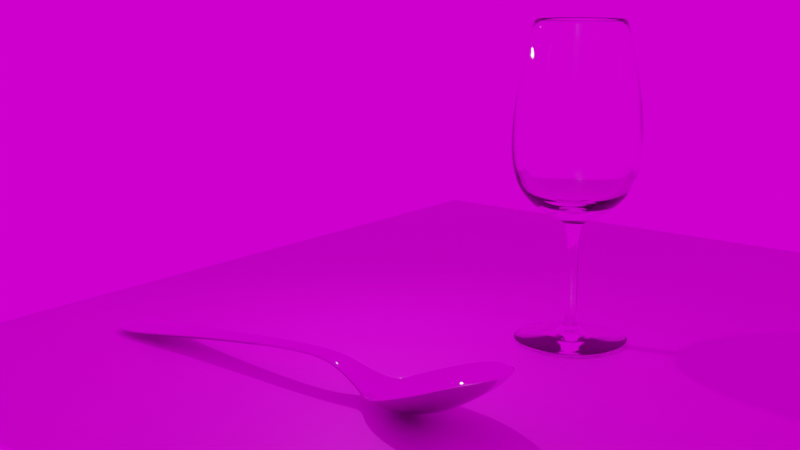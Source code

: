 # Source: table.blend  (saved by Blender 3.1.7; exported with 4.5.12 LTS)
import bpy
from mathutils import Matrix  # noqa: F401  (used for matrix-valued properties, if any)

bpy.ops.wm.read_factory_settings(use_empty=True)
scene = bpy.context.scene
scene.name = 'Scene'

# ---- collections
col_collection = bpy.data.collections.new('Collection'); scene.collection.children.link(col_collection)

# ---- images (referenced by path relative to the original .blend; pixels are not part of the script)
import os
ASSET_DIR = os.environ.get("B2B_ASSET_DIR", "")  # directory of the original .blend (textures are referenced by path, not embedded)
HERE = os.path.dirname(os.path.abspath(__file__))  # packed textures are extracted next to this script under _unpacked/

def load_image(name, relpath, width, height, colorspace="sRGB"):
    """Load a texture the original file referenced (path relative to the .blend, or extracted next to this script)."""
    p = next((c for c in (os.path.join(HERE, relpath), os.path.join(ASSET_DIR, relpath)) if relpath and os.path.exists(c)), "")
    if p:
        img = bpy.data.images.load(p, check_existing=True)
        img.name = name
    else:  # same state as the original file: an image datablock whose file is absent (Cycles renders it pink)
        img = bpy.data.images.new(name, width, height)
        img.source = "FILE"
        img.filepath = "//" + (relpath or name)
    img.colorspace_settings.name = colorspace
    return img
img_tiugffrv_2k_albedo_jpg = load_image('tiugffrv_2K_Albedo.jpg', 'tiugffrv_2K_Albedo.jpg', 1024, 1024, 'sRGB')
img_tiugffrv_2k_ao_jpg = load_image('tiugffrv_2K_AO.jpg', 'tiugffrv_2K_AO.jpg', 1024, 1024, 'Non-Color')
img_tiugffrv_2k_roughness_jpg = load_image('tiugffrv_2K_Roughness.jpg', 'tiugffrv_2K_Roughness.jpg', 1024, 1024, 'Non-Color')
img_tiugffrv_2k_normal_jpg = load_image('tiugffrv_2K_Normal.jpg', 'tiugffrv_2K_Normal.jpg', 1024, 1024, 'Non-Color')
img_tiugffrv_4k_albedo_jpg = load_image('tiugffrv_4K_Albedo.jpg', 'tiugffrv_4K_Albedo.jpg', 1024, 1024, 'sRGB')
img_tiugffrv_4k_ao_jpg = load_image('tiugffrv_4K_AO.jpg', 'tiugffrv_4K_AO.jpg', 1024, 1024, 'Non-Color')
img_tiugffrv_4k_roughness_jpg = load_image('tiugffrv_4K_Roughness.jpg', 'tiugffrv_4K_Roughness.jpg', 1024, 1024, 'Non-Color')
img_tiugffrv_4k_normal_jpg = load_image('tiugffrv_4K_Normal.jpg', 'tiugffrv_4K_Normal.jpg', 1024, 1024, 'Non-Color')
img_brown_photostudio_02_4k_exr = load_image('brown_photostudio_02_4k.exr', 'brown_photostudio_02_4k.exr', 1024, 1024, 'Linear Rec.709')

# ---- materials (node trees are filled in below, after node groups)
mat_double_rhombus_hexagon_cedar_tiugffrv = bpy.data.materials.new('Double_Rhombus_Hexagon_Cedar_tiugffrv')
mat_fork = bpy.data.materials.new('fork')
mat_glass = bpy.data.materials.new('glass')

# ---- material node trees
mat_double_rhombus_hexagon_cedar_tiugffrv.use_nodes = True; mat_double_rhombus_hexagon_cedar_tiugffrv.node_tree.nodes.clear()
_N = mat_double_rhombus_hexagon_cedar_tiugffrv.node_tree.nodes; _L = mat_double_rhombus_hexagon_cedar_tiugffrv.node_tree.links
n0 = _N.new('ShaderNodeBsdfPrincipled'); n0.name = 'Principled BSDF'; n0.location = (10, 300)
n0.subsurface_method = 'RANDOM_WALK_SKIN'
n0.inputs[3].default_value = 1.45
n0.inputs[27].default_value = (0.0, 0.0, 0.0, 1.0)
n0.inputs[28].default_value = 1.0
n1 = _N.new('ShaderNodeOutputMaterial'); n1.name = 'Material Output'; n1.location = (300, 300)
n2 = _N.new('ShaderNodeMix'); n2.name = 'ミックス'; n2.location = (-250, 320)
n2.data_type = 'RGBA'
n2.blend_type = 'MULTIPLY'
n3 = _N.new('ShaderNodeTexImage'); n3.name = '画像テクスチャ'; n3.location = (-640, 460)
n3.image = img_tiugffrv_2k_albedo_jpg
n4 = _N.new('ShaderNodeTexImage'); n4.name = '画像テクスチャ.001'; n4.location = (-640, 200)
n4.image = img_tiugffrv_2k_ao_jpg
n5 = _N.new('ShaderNodeTexImage'); n5.name = '画像テクスチャ.002'; n5.location = (-1150, -60)
n5.image = img_tiugffrv_2k_roughness_jpg
n6 = _N.new('ShaderNodeTexImage'); n6.name = '画像テクスチャ.003'; n6.location = (-640, -207)
n6.image = img_tiugffrv_2k_normal_jpg
n7 = _N.new('ShaderNodeNormalMap'); n7.name = 'ノーマルマップ'; n7.location = (-250, -170)
n8 = _N.new('ShaderNodeMix'); n8.name = 'ミックス.001'; n8.location = (-250, 320)
n8.data_type = 'RGBA'
n8.blend_type = 'MULTIPLY'
n9 = _N.new('ShaderNodeTexImage'); n9.name = '画像テクスチャ.004'; n9.location = (-640, 460)
n9.image = img_tiugffrv_4k_albedo_jpg
n10 = _N.new('ShaderNodeTexImage'); n10.name = '画像テクスチャ.005'; n10.location = (-640, 200)
n10.image = img_tiugffrv_4k_ao_jpg
n11 = _N.new('ShaderNodeTexImage'); n11.name = '画像テクスチャ.006'; n11.location = (-1150, -60)
n11.image = img_tiugffrv_4k_roughness_jpg
n12 = _N.new('ShaderNodeTexImage'); n12.name = '画像テクスチャ.007'; n12.location = (-640, -207)
n12.image = img_tiugffrv_4k_normal_jpg
n13 = _N.new('ShaderNodeNormalMap'); n13.name = 'ノーマルマップ.001'; n13.location = (-250, -170)
_L.new(n0.outputs[0], n1.inputs[0])
_L.new(n3.outputs[0], n2.inputs[6])
_L.new(n4.outputs[0], n2.inputs[7])
_L.new(n6.outputs[0], n7.inputs[1])
_L.new(n9.outputs[0], n8.inputs[6])
_L.new(n10.outputs[0], n8.inputs[7])
_L.new(n8.outputs[2], n0.inputs[0])
_L.new(n11.outputs[0], n0.inputs[2])
_L.new(n12.outputs[0], n13.inputs[1])
_L.new(n13.outputs[0], n0.inputs[5])
n1.is_active_output = True
mat_fork.use_nodes = True; mat_fork.node_tree.nodes.clear()
_N = mat_fork.node_tree.nodes; _L = mat_fork.node_tree.links
n0 = _N.new('ShaderNodeBsdfPrincipled'); n0.name = 'Principled BSDF'; n0.location = (10, 300)
n0.distribution = 'GGX'
n0.subsurface_method = 'RANDOM_WALK_SKIN'
n0.inputs[1].default_value = 1.0
n0.inputs[2].default_value = 0.0
n0.inputs[3].default_value = 1.45
n0.inputs[27].default_value = (0.0, 0.0, 0.0, 1.0)
n0.inputs[28].default_value = 1.0
n1 = _N.new('ShaderNodeOutputMaterial'); n1.name = 'Material Output'; n1.location = (300, 300)
_L.new(n0.outputs[0], n1.inputs[0])
n1.is_active_output = True
mat_glass.use_nodes = True; mat_glass.node_tree.nodes.clear()
_N = mat_glass.node_tree.nodes; _L = mat_glass.node_tree.links
n0 = _N.new('ShaderNodeOutputMaterial'); n0.name = 'Material Output'; n0.location = (300, 300)
n1 = _N.new('ShaderNodeBsdfGlass'); n1.name = 'グラスBSDF'; n1.location = (10, 300)
n1.distribution = 'BECKMANN'
n1.inputs[2].default_value = 1.45
_L.new(n1.outputs[0], n0.inputs[0])
n0.is_active_output = True

# ---- world
world_world = bpy.data.worlds.new('World'); scene.world = world_world
world_world.use_nodes = True; world_world.node_tree.nodes.clear()
_N = world_world.node_tree.nodes; _L = world_world.node_tree.links
n0 = _N.new('ShaderNodeOutputWorld'); n0.name = 'World Output'; n0.location = (300, 300)
n1 = _N.new('ShaderNodeBackground'); n1.name = 'Background'; n1.location = (10, 300)
n2 = _N.new('ShaderNodeTexEnvironment'); n2.name = '環境テクスチャ'; n2.location = (-280, 280)
n2.image = img_brown_photostudio_02_4k_exr
n3 = _N.new('ShaderNodeMapping'); n3.name = 'マッピング'; n3.location = (-570, 318)
n3.width = 240
n3.inputs[1].default_value = (0.0, 0.0, -0.1)
n3.inputs[2].default_value = (0.0, 0.0, 3.665)
n4 = _N.new('ShaderNodeTexCoord'); n4.name = 'テクスチャ座標'; n4.location = (-780, 302)
_L.new(n1.outputs[0], n0.inputs[0])
_L.new(n2.outputs[0], n1.inputs[0])
_L.new(n3.outputs[0], n2.inputs[0])
_L.new(n4.outputs[0], n3.inputs[0])
n0.is_active_output = True
world_world.color = (0.05088, 0.05088, 0.05088)
world_world.use_sun_shadow = False
world_world.sun_shadow_jitter_overblur = 0.0

# ---- cameras
cam_camera = bpy.data.cameras.new('Camera')
cam_camera.clip_end = 100.0
cam_camera.ortho_scale = 7.314

# ---- lights
light_light = bpy.data.lights.new('Light', 'POINT')
light_light.transmission_factor = 0.0
light_light.energy = 1000.0
light_light.shadow_soft_size = 0.1
light_light.shadow_maximum_resolution = 0.006
light_light.use_absolute_resolution = True

# ---- meshes
me_x = bpy.data.meshes.new('平面')
me_x.from_pydata([(-1.0, -1.0, 0.0), (1.0, -1.0, 0.0), (-1.0, 1.0, 0.0), (1.0, 1.0, 0.0)], [], [(0, 1, 3, 2)])
_uv = me_x.uv_layers.new(name='UVマップ')
_uv.uv.foreach_set('vector', [0.0, 0.0, 1.0, 0.0, 1.0, 1.0, 0.0, 1.0])
me_x.materials.append(mat_double_rhombus_hexagon_cedar_tiugffrv)
me_x.use_remesh_fix_poles = True
me_x.use_remesh_preserve_attributes = False
me_x.update()
me_001 = bpy.data.meshes.new('球.001')
me_001.from_pydata([(0.0, 0.8315, -0.5556), (0.0, 0.7071, -0.7071), (0.0, 0.5556, -0.8315), (0.0, 0.3827, -0.9239), (0.0, 0.1951, -0.9808), (0.3182, 0.7682, -0.5556), (0.2706, 0.6533, -0.7071), (0.2126, 0.5133, -0.8315), (0.1464, 0.3536, -0.9239), (0.07466, 0.1802, -0.9808), (0.5879, 0.5879, -0.5556), (0.5, 0.5, -0.7071), (0.3928, 0.3928, -0.8315), (0.2706, 0.2706, -0.9239), (0.1379, 0.1379, -0.9808), (0.7682, 0.3182, -0.5556), (0.6533, 0.2706, -0.7071), (0.5133, 0.2126, -0.8315), (0.3536, 0.1464, -0.9239), (0.1802, 0.07466, -0.9808), (0.8315, -1.855e-07, -0.5556), (0.7071, -1.855e-07, -0.7071), (0.5556, -1.259e-07, -0.8315), (0.3827, -1.259e-07, -0.9239), (0.1951, -9.606e-08, -0.9808), (0.7682, -0.3182, -0.5556), (0.6533, -0.2706, -0.7071), (0.5133, -0.2126, -0.8315), (0.3536, -0.1464, -0.9239), (0.1802, -0.07466, -0.9808), (0.5879, -0.5879, -0.5556), (0.5, -0.5, -0.7071), (0.3928, -0.3928, -0.8315), (0.2706, -0.2706, -0.9239), (0.1379, -0.1379, -0.9808), (0.3182, -0.7682, -0.5556), (0.2706, -0.6533, -0.7071), (0.2126, -0.5133, -0.8315), (0.1464, -0.3536, -0.9239), (0.07466, -0.1802, -0.9808), (-1.156e-07, -0.8315, -0.5556), (-8.575e-08, -0.7071, -0.7071), (-1.156e-07, -0.5556, -0.8315), (-8.575e-08, -0.3827, -0.9239), (-5.595e-08, -0.1951, -0.9808), (0.0, -8.742e-08, -1.0), (-0.3182, -0.7682, -0.5556), (-0.2706, -0.6533, -0.7071), (-0.2126, -0.5133, -0.8315), (-0.1464, -0.3536, -0.9239), (-0.07466, -0.1802, -0.9808), (-0.5996, -0.5879, -0.5619), (-0.5079, -0.5, -0.7114), (-0.3933, -0.3928, -0.8317), (-0.2706, -0.2706, -0.9239), (-0.1379, -0.1379, -0.9808), (-0.8679, -0.3182, -0.6099), (-0.7327, -0.2706, -0.7503), (-0.5459, -0.2126, -0.8492), (-0.3539, -0.1464, -0.9241), (-0.1802, -0.07466, -0.9808), (-0.9857, 1.238e-07, -0.6396), (-0.8306, 9.179e-08, -0.7744), (-0.6117, 1.316e-07, -0.8621), (-0.3861, 6.81e-08, -0.9258), (-0.1951, 7.959e-10, -0.9808), (-0.8679, 0.3182, -0.6099), (-0.7327, 0.2706, -0.7503), (-0.5459, 0.2126, -0.8492), (-0.3539, 0.1464, -0.9241), (-0.1802, 0.07466, -0.9808), (-0.5996, 0.5879, -0.5619), (-0.5079, 0.5, -0.7114), (-0.3933, 0.3928, -0.8317), (-0.2706, 0.2706, -0.9239), (-0.1379, 0.1379, -0.9808), (-0.3182, 0.7682, -0.5556), (-0.2706, 0.6533, -0.7071), (-0.2126, 0.5133, -0.8315), (-0.1464, 0.3536, -0.9239), (-0.07466, 0.1802, -0.9808), (1.091, 0.173, -0.08438), (1.125, -2.495e-07, -0.08438), (1.091, -0.173, -0.08438), (1.53, 0.1354, 0.3064), (1.537, -3.042e-07, 0.3828), (1.53, -0.1354, 0.3064), (4.706, 0.5875, 1.434), (4.785, -4.535e-07, 1.58), (4.706, -0.5875, 1.434), (3.55, -0.2403, 1.034), (3.578, -3.994e-07, 1.113), (3.55, 0.2403, 1.034)], [], [(3, 2, 7, 8), (4, 3, 8, 9), (45, 4, 9), (1, 0, 5, 6), (2, 1, 6, 7), (6, 5, 10, 11), (7, 6, 11, 12), (8, 7, 12, 13), (9, 8, 13, 14), (45, 9, 14), (45, 14, 19), (11, 10, 15, 16), (12, 11, 16, 17), (13, 12, 17, 18), (14, 13, 18, 19), (17, 16, 21, 22), (18, 17, 22, 23), (19, 18, 23, 24), (45, 19, 24), (16, 15, 20, 21), (21, 20, 25, 26), (22, 21, 26, 27), (23, 22, 27, 28), (24, 23, 28, 29), (45, 24, 29), (28, 27, 32, 33), (29, 28, 33, 34), (45, 29, 34), (26, 25, 30, 31), (27, 26, 31, 32), (31, 30, 35, 36), (32, 31, 36, 37), (33, 32, 37, 38), (34, 33, 38, 39), (45, 34, 39), (38, 37, 42, 43), (39, 38, 43, 44), (45, 39, 44), (36, 35, 40, 41), (37, 36, 41, 42), (41, 40, 46, 47), (42, 41, 47, 48), (43, 42, 48, 49), (44, 43, 49, 50), (45, 44, 50), (50, 49, 54, 55), (45, 50, 55), (47, 46, 51, 52), (48, 47, 52, 53), (49, 48, 53, 54), (52, 51, 56, 57), (53, 52, 57, 58), (54, 53, 58, 59), (55, 54, 59, 60), (45, 55, 60), (60, 59, 64, 65), (45, 60, 65), (57, 56, 61, 62), (58, 57, 62, 63), (59, 58, 63, 64), (62, 61, 66, 67), (63, 62, 67, 68), (64, 63, 68, 69), (65, 64, 69, 70), (45, 65, 70), (45, 70, 75), (67, 66, 71, 72), (68, 67, 72, 73), (69, 68, 73, 74), (70, 69, 74, 75), (73, 72, 77, 78), (74, 73, 78, 79), (75, 74, 79, 80), (45, 75, 80), (72, 71, 76, 77), (77, 76, 0, 1), (78, 77, 1, 2), (79, 78, 2, 3), (80, 79, 3, 4), (45, 80, 4), (25, 20, 82, 83), (20, 15, 81, 82), (83, 82, 85, 86), (82, 81, 84, 85), (90, 91, 88, 89), (91, 92, 87, 88), (85, 84, 92, 91), (86, 85, 91, 90)])
me_001.polygons.foreach_set('use_smooth', [True] * 88)
_uv = me_001.uv_layers.new(name='UVマップ')
_uv.uv.foreach_set('vector', [0.75, 0.125, 0.75, 0.1875, 0.6875, 0.1875, 0.6875, 0.125, 0.75, 0.0625, 0.75, 0.125, 0.6875, 0.125, 0.6875, 0.0625, 0.7188, 0.0, 0.75, 0.0625, 0.6875, 0.0625, 0.75, 0.25, 0.75, 0.3125, 0.6875, 0.3125, 0.6875, 0.25, 0.75, 0.1875, 0.75, 0.25, 0.6875, 0.25, 0.6875, 0.1875, 0.6875, 0.25, 0.6875, 0.3125, 0.625, 0.3125, 0.625, 0.25, 0.6875, 0.1875, 0.6875, 0.25, 0.625, 0.25, 0.625, 0.1875, 0.6875, 0.125, 0.6875, 0.1875, 0.625, 0.1875, 0.625, 0.125, 0.6875, 0.0625, 0.6875, 0.125, 0.625, 0.125, 0.625, 0.0625, 0.6562, 0.0, 0.6875, 0.0625, 0.625, 0.0625, 0.5937, 0.0, 0.625, 0.0625, 0.5625, 0.0625, 0.625, 0.25, 0.625, 0.3125, 0.5625, 0.3125, 0.5625, 0.25, 0.625, 0.1875, 0.625, 0.25, 0.5625, 0.25, 0.5625, 0.1875, 0.625, 0.125, 0.625, 0.1875, 0.5625, 0.1875, 0.5625, 0.125, 0.625, 0.0625, 0.625, 0.125, 0.5625, 0.125, 0.5625, 0.0625, 0.5625, 0.1875, 0.5625, 0.25, 0.5, 0.25, 0.5, 0.1875, 0.5625, 0.125, 0.5625, 0.1875, 0.5, 0.1875, 0.5, 0.125, 0.5625, 0.0625, 0.5625, 0.125, 0.5, 0.125, 0.5, 0.0625, 0.5312, 0.0, 0.5625, 0.0625, 0.5, 0.0625, 0.5625, 0.25, 0.5625, 0.3125, 0.5, 0.3125, 0.5, 0.25, 0.5, 0.25, 0.5, 0.3125, 0.4375, 0.3125, 0.4375, 0.25, 0.5, 0.1875, 0.5, 0.25, 0.4375, 0.25, 0.4375, 0.1875, 0.5, 0.125, 0.5, 0.1875, 0.4375, 0.1875, 0.4375, 0.125, 0.5, 0.0625, 0.5, 0.125, 0.4375, 0.125, 0.4375, 0.0625, 0.4687, 0.0, 0.5, 0.0625, 0.4375, 0.0625, 0.4375, 0.125, 0.4375, 0.1875, 0.375, 0.1875, 0.375, 0.125, 0.4375, 0.0625, 0.4375, 0.125, 0.375, 0.125, 0.375, 0.0625, 0.4062, 0.0, 0.4375, 0.0625, 0.375, 0.0625, 0.4375, 0.25, 0.4375, 0.3125, 0.375, 0.3125, 0.375, 0.25, 0.4375, 0.1875, 0.4375, 0.25, 0.375, 0.25, 0.375, 0.1875, 0.375, 0.25, 0.375, 0.3125, 0.3125, 0.3125, 0.3125, 0.25, 0.375, 0.1875, 0.375, 0.25, 0.3125, 0.25, 0.3125, 0.1875, 0.375, 0.125, 0.375, 0.1875, 0.3125, 0.1875, 0.3125, 0.125, 0.375, 0.0625, 0.375, 0.125, 0.3125, 0.125, 0.3125, 0.0625, 0.3437, 0.0, 0.375, 0.0625, 0.3125, 0.0625, 0.3125, 0.125, 0.3125, 0.1875, 0.25, 0.1875, 0.25, 0.125, 0.3125, 0.0625, 0.3125, 0.125, 0.25, 0.125, 0.25, 0.0625, 0.2812, 0.0, 0.3125, 0.0625, 0.25, 0.0625, 0.3125, 0.25, 0.3125, 0.3125, 0.25, 0.3125, 0.25, 0.25, 0.3125, 0.1875, 0.3125, 0.25, 0.25, 0.25, 0.25, 0.1875, 0.25, 0.25, 0.25, 0.3125, 0.1875, 0.3125, 0.1875, 0.25, 0.25, 0.1875, 0.25, 0.25, 0.1875, 0.25, 0.1875, 0.1875, 0.25, 0.125, 0.25, 0.1875, 0.1875, 0.1875, 0.1875, 0.125, 0.25, 0.0625, 0.25, 0.125, 0.1875, 0.125, 0.1875, 0.0625, 0.2188, 0.0, 0.25, 0.0625, 0.1875, 0.0625, 0.1875, 0.0625, 0.1875, 0.125, 0.125, 0.125, 0.125, 0.0625, 0.1563, 0.0, 0.1875, 0.0625, 0.125, 0.0625, 0.1875, 0.25, 0.1875, 0.3125, 0.125, 0.3125, 0.125, 0.25, 0.1875, 0.1875, 0.1875, 0.25, 0.125, 0.25, 0.125, 0.1875, 0.1875, 0.125, 0.1875, 0.1875, 0.125, 0.1875, 0.125, 0.125, 0.125, 0.25, 0.125, 0.3125, 0.0625, 0.3125, 0.0625, 0.25, 0.125, 0.1875, 0.125, 0.25, 0.0625, 0.25, 0.0625, 0.1875, 0.125, 0.125, 0.125, 0.1875, 0.0625, 0.1875, 0.0625, 0.125, 0.125, 0.0625, 0.125, 0.125, 0.0625, 0.125, 0.0625, 0.0625, 0.09375, 0.0, 0.125, 0.0625, 0.0625, 0.0625, 0.0625, 0.0625, 0.0625, 0.125, 0.0, 0.125, 0.0, 0.0625, 0.03125, 0.0, 0.0625, 0.0625, 0.0, 0.0625, 0.0625, 0.25, 0.0625, 0.3125, 0.0, 0.3125, 0.0, 0.25, 0.0625, 0.1875, 0.0625, 0.25, 0.0, 0.25, 0.0, 0.1875, 0.0625, 0.125, 0.0625, 0.1875, 0.0, 0.1875, 0.0, 0.125, 1.0, 0.25, 1.0, 0.3125, 0.9375, 0.3125, 0.9375, 0.25, 1.0, 0.1875, 1.0, 0.25, 0.9375, 0.25, 0.9375, 0.1875, 1.0, 0.125, 1.0, 0.1875, 0.9375, 0.1875, 0.9375, 0.125, 1.0, 0.0625, 1.0, 0.125, 0.9375, 0.125, 0.9375, 0.0625, 0.9688, 0.0, 1.0, 0.0625, 0.9375, 0.0625, 0.9062, 0.0, 0.9375, 0.0625, 0.875, 0.0625, 0.9375, 0.25, 0.9375, 0.3125, 0.875, 0.3125, 0.875, 0.25, 0.9375, 0.1875, 0.9375, 0.25, 0.875, 0.25, 0.875, 0.1875, 0.9375, 0.125, 0.9375, 0.1875, 0.875, 0.1875, 0.875, 0.125, 0.9375, 0.0625, 0.9375, 0.125, 0.875, 0.125, 0.875, 0.0625, 0.875, 0.1875, 0.875, 0.25, 0.8125, 0.25, 0.8125, 0.1875, 0.875, 0.125, 0.875, 0.1875, 0.8125, 0.1875, 0.8125, 0.125, 0.875, 0.0625, 0.875, 0.125, 0.8125, 0.125, 0.8125, 0.0625, 0.8438, 0.0, 0.875, 0.0625, 0.8125, 0.0625, 0.875, 0.25, 0.875, 0.3125, 0.8125, 0.3125, 0.8125, 0.25, 0.8125, 0.25, 0.8125, 0.3125, 0.75, 0.3125, 0.75, 0.25, 0.8125, 0.1875, 0.8125, 0.25, 0.75, 0.25, 0.75, 0.1875, 0.8125, 0.125, 0.8125, 0.1875, 0.75, 0.1875, 0.75, 0.125, 0.8125, 0.0625, 0.8125, 0.125, 0.75, 0.125, 0.75, 0.0625, 0.7812, 0.0, 0.8125, 0.0625, 0.75, 0.0625, 0.4375, 0.3125, 0.5, 0.3125, 0.5, 0.3125, 0.4375, 0.3125, 0.5, 0.3125, 0.5625, 0.3125, 0.5625, 0.3125, 0.5, 0.3125, 0.4375, 0.3125, 0.5, 0.3125, 0.5, 0.3125, 0.4375, 0.3125, 0.5, 0.3125, 0.5625, 0.3125, 0.5625, 0.3125, 0.5, 0.3125, 0.4375, 0.3125, 0.5, 0.3125, 0.5, 0.3125, 0.4375, 0.3125, 0.5, 0.3125, 0.5625, 0.3125, 0.5625, 0.3125, 0.5, 0.3125, 0.5, 0.3125, 0.5625, 0.3125, 0.5625, 0.3125, 0.5, 0.3125, 0.4375, 0.3125, 0.5, 0.3125, 0.5, 0.3125, 0.4375, 0.3125])
me_001.materials.append(mat_fork)
me_001.use_remesh_fix_poles = True
me_001.use_remesh_preserve_attributes = False
me_001.update()
me_x_1 = bpy.data.meshes.new('立方体')
me_x_1.from_pydata([(-1.0, -1.0, -1.0), (-0.7844, -0.7844, 1.294), (-1.0, 1.0, -1.0), (-0.7844, 0.7844, 1.294), (1.0, -1.0, -1.0), (0.7844, -0.7844, 1.294), (1.0, 1.0, -1.0), (0.7844, 0.7844, 1.294), (-1.523, -1.523, 0.1225), (-1.523, 1.523, 0.1225), (1.523, 1.523, 0.1225), (1.523, -1.523, 0.1225), (-0.2794, -0.2794, -0.1126), (-0.1034, -0.1034, -0.365), (-0.2294, -0.2294, -0.1275), (-0.1892, -0.1892, -0.1492), (-0.1652, -0.1652, -0.1771), (-0.1441, -0.1441, -0.2101), (-0.1268, -0.1268, -0.2468), (-0.114, -0.114, -0.2858), (-0.1061, -0.1061, -0.3257), (-0.1034, 0.1034, -0.365), (-0.2794, 0.2794, -0.1126), (-0.1061, 0.1061, -0.3257), (-0.114, 0.114, -0.2858), (-0.1268, 0.1268, -0.2468), (-0.1441, 0.1441, -0.2101), (-0.1652, 0.1652, -0.1771), (-0.1892, 0.1892, -0.1492), (-0.2294, 0.2294, -0.1275), (0.1034, 0.1034, -0.365), (0.2794, 0.2794, -0.1126), (0.1061, 0.1061, -0.3257), (0.114, 0.114, -0.2858), (0.1268, 0.1268, -0.2468), (0.1441, 0.1441, -0.2101), (0.1652, 0.1652, -0.1771), (0.1892, 0.1892, -0.1492), (0.2294, 0.2294, -0.1275), (0.1034, -0.1034, -0.365), (0.2794, -0.2794, -0.1126), (0.1061, -0.1061, -0.3257), (0.114, -0.114, -0.2858), (0.1268, -0.1268, -0.2468), (0.1441, -0.1441, -0.2101), (0.1652, -0.1652, -0.1771), (0.1892, -0.1892, -0.1492), (0.2294, -0.2294, -0.1275), (-0.1034, 0.1034, -0.7244), (-0.2763, 0.2763, -0.9433), (-0.1046, 0.1046, -0.7489), (-0.1084, 0.1084, -0.7732), (-0.1146, 0.1146, -0.7971), (-0.1232, 0.1232, -0.8202), (-0.134, 0.134, -0.8422), (-0.1469, 0.1469, -0.8626), (-0.1616, 0.1616, -0.8813), (-0.1781, 0.1781, -0.898), (-0.1959, 0.1959, -0.9123), (-0.215, 0.215, -0.9242), (-0.2349, 0.2349, -0.9334), (-0.2554, 0.2554, -0.9398), (0.1034, 0.1034, -0.7244), (0.2763, 0.2763, -0.9433), (0.1046, 0.1046, -0.7489), (0.1084, 0.1084, -0.7732), (0.1146, 0.1146, -0.7971), (0.1232, 0.1232, -0.8202), (0.134, 0.134, -0.8422), (0.1469, 0.1469, -0.8626), (0.1616, 0.1616, -0.8813), (0.1781, 0.1781, -0.898), (0.1959, 0.1959, -0.9123), (0.215, 0.215, -0.9242), (0.2349, 0.2349, -0.9334), (0.2554, 0.2554, -0.9398), (0.1034, -0.1034, -0.7244), (0.2763, -0.2763, -0.9433), (0.1046, -0.1046, -0.7489), (0.1084, -0.1084, -0.7732), (0.1146, -0.1146, -0.7971), (0.1232, -0.1232, -0.8202), (0.134, -0.134, -0.8422), (0.1469, -0.1469, -0.8626), (0.1616, -0.1616, -0.8813), (0.1781, -0.1781, -0.898), (0.1959, -0.1959, -0.9123), (0.215, -0.215, -0.9242), (0.2349, -0.2349, -0.9334), (0.2554, -0.2554, -0.9398), (-0.2763, -0.2763, -0.9433), (-0.1034, -0.1034, -0.7244), (-0.2554, -0.2554, -0.9398), (-0.2349, -0.2349, -0.9334), (-0.215, -0.215, -0.9242), (-0.1959, -0.1959, -0.9123), (-0.1781, -0.1781, -0.898), (-0.1616, -0.1616, -0.8813), (-0.1469, -0.1469, -0.8626), (-0.134, -0.134, -0.8422), (-0.1232, -0.1232, -0.8202), (-0.1146, -0.1146, -0.7971), (-0.1084, -0.1084, -0.7732), (-0.1046, -0.1046, -0.7489), (-1.28, 1.28, -0.9836), (1.28, 1.28, -0.9836), (-1.28, -1.28, -0.9836), (1.28, -1.28, -0.9836), (-0.9228, -0.9228, 1.294), (-0.9228, 0.9228, 1.294), (0.9228, 0.9228, 1.294), (0.9228, -0.9228, 1.294), (-0.7329, -0.7329, 0.0002073), (-0.7329, 0.7329, 0.0002073), (0.7281, 0.826, -0.008898), (0.7281, -0.8244, -0.008898), (1.144, 1.143, 0.6058), (1.144, -1.145, 0.6058), (-1.143, -1.145, 0.6058), (-1.143, 1.143, 0.6058), (1.126, 1.171, 0.3167), (-1.128, -1.128, 0.3209), (1.126, -1.17, 0.3167), (-1.128, 1.128, 0.3209), (1.066, -1.066, 0.8857), (-1.066, 1.066, 0.8857), (1.066, 1.066, 0.8857), (-1.066, -1.066, 0.8857), (0.8879, -0.8879, 1.164), (-0.8879, 0.8879, 1.164), (0.8879, 0.8879, 1.164), (-0.8879, -0.8879, 1.164), (1.02, 1.086, 0.1878), (-1.023, -1.023, 0.194), (1.02, -1.085, 0.1878), (-1.023, 1.023, 0.194)], [], [(8, 108, 109, 9), (9, 109, 110, 10), (10, 110, 111, 11), (11, 111, 108, 8), (2, 6, 4, 0), (134, 132, 114, 115), (40, 11, 8, 12), (31, 10, 11, 40), (12, 8, 9, 22), (91, 13, 21, 48), (48, 21, 30, 62), (62, 30, 39, 76), (76, 39, 13, 91), (22, 9, 10, 31), (107, 77, 90, 106), (106, 90, 49, 104), (40, 12, 14, 47), (47, 14, 15, 46), (46, 15, 16, 45), (45, 16, 17, 44), (44, 17, 18, 43), (43, 18, 19, 42), (42, 19, 20, 41), (41, 20, 13, 39), (31, 40, 47, 38), (38, 47, 46, 37), (37, 46, 45, 36), (36, 45, 44, 35), (35, 44, 43, 34), (34, 43, 42, 33), (33, 42, 41, 32), (32, 41, 39, 30), (22, 31, 38, 29), (29, 38, 37, 28), (28, 37, 36, 27), (27, 36, 35, 26), (26, 35, 34, 25), (25, 34, 33, 24), (24, 33, 32, 23), (23, 32, 30, 21), (12, 22, 29, 14), (14, 29, 28, 15), (15, 28, 27, 16), (16, 27, 26, 17), (17, 26, 25, 18), (18, 25, 24, 19), (19, 24, 23, 20), (20, 23, 21, 13), (105, 63, 77, 107), (91, 48, 50, 103), (103, 50, 51, 102), (102, 51, 52, 101), (101, 52, 53, 100), (100, 53, 54, 99), (99, 54, 55, 98), (98, 55, 56, 97), (97, 56, 57, 96), (96, 57, 58, 95), (95, 58, 59, 94), (94, 59, 60, 93), (93, 60, 61, 92), (92, 61, 49, 90), (48, 62, 64, 50), (50, 64, 65, 51), (51, 65, 66, 52), (52, 66, 67, 53), (53, 67, 68, 54), (54, 68, 69, 55), (55, 69, 70, 56), (56, 70, 71, 57), (57, 71, 72, 58), (58, 72, 73, 59), (59, 73, 74, 60), (60, 74, 75, 61), (61, 75, 63, 49), (62, 76, 78, 64), (64, 78, 79, 65), (65, 79, 80, 66), (66, 80, 81, 67), (67, 81, 82, 68), (68, 82, 83, 69), (69, 83, 84, 70), (70, 84, 85, 71), (71, 85, 86, 72), (72, 86, 87, 73), (73, 87, 88, 74), (74, 88, 89, 75), (75, 89, 77, 63), (76, 91, 103, 78), (78, 103, 102, 79), (79, 102, 101, 80), (80, 101, 100, 81), (81, 100, 99, 82), (82, 99, 98, 83), (83, 98, 97, 84), (84, 97, 96, 85), (85, 96, 95, 86), (86, 95, 94, 87), (87, 94, 93, 88), (88, 93, 92, 89), (89, 92, 90, 77), (104, 49, 63, 105), (2, 104, 105, 6), (6, 105, 107, 4), (0, 106, 104, 2), (4, 107, 106, 0), (1, 3, 109, 108), (3, 7, 110, 109), (7, 5, 111, 110), (5, 1, 108, 111), (114, 113, 112, 115), (135, 133, 112, 113), (133, 134, 115, 112), (132, 135, 113, 114), (126, 125, 119, 116), (127, 124, 117, 118), (125, 127, 118, 119), (124, 126, 116, 117), (116, 119, 123, 120), (118, 117, 122, 121), (119, 118, 121, 123), (117, 116, 120, 122), (128, 130, 126, 124), (129, 131, 127, 125), (131, 128, 124, 127), (130, 129, 125, 126), (7, 3, 129, 130), (1, 5, 128, 131), (3, 1, 131, 129), (5, 7, 130, 128), (120, 123, 135, 132), (121, 122, 134, 133), (123, 121, 133, 135), (122, 120, 132, 134)])
me_x_1.polygons.foreach_set('use_smooth', [True] * 134)
_uv = me_x_1.uv_layers.new(name='UVマップ')
_uv.uv.foreach_set('vector', [0.5234, 0.0, 0.625, 0.0, 0.625, 0.25, 0.5234, 0.25, 0.5234, 0.25, 0.625, 0.25, 0.625, 0.5, 0.5234, 0.5, 0.5234, 0.5, 0.625, 0.5, 0.625, 0.75, 0.5234, 0.75, 0.5234, 0.75, 0.625, 0.75, 0.625, 1.0, 0.5234, 1.0, 0.125, 0.5, 0.375, 0.5, 0.375, 0.75, 0.125, 0.75, 0.642, 0.733, 0.642, 0.517, 0.642, 0.517, 0.642, 0.733, 0.4914, 0.75, 0.5234, 0.75, 0.5234, 1.0, 0.4914, 1.0, 0.4914, 0.5, 0.5234, 0.5, 0.5234, 0.75, 0.4914, 0.75, 0.4914, 0.0, 0.5234, 0.0, 0.5234, 0.25, 0.4914, 0.25, 0.4095, 0.0, 0.4641, 0.0, 0.4641, 0.25, 0.4095, 0.25, 0.4095, 0.25, 0.4641, 0.25, 0.4641, 0.5, 0.4095, 0.5, 0.4095, 0.5, 0.4641, 0.5, 0.4641, 0.75, 0.4095, 0.75, 0.4095, 0.75, 0.4641, 0.75, 0.4641, 1.0, 0.4095, 1.0, 0.4914, 0.25, 0.5234, 0.25, 0.5234, 0.5, 0.4914, 0.5, 0.3771, 0.75, 0.3821, 0.75, 0.3821, 1.0, 0.3771, 1.0, 0.3771, 0.0, 0.3821, 0.0, 0.3821, 0.25, 0.3771, 0.25, 0.4914, 0.75, 0.4914, 1.0, 0.4902, 1.0, 0.4902, 0.75, 0.4902, 0.75, 0.4902, 1.0, 0.489, 1.001, 0.489, 0.75, 0.489, 0.75, 0.489, 1.001, 0.4877, 1.002, 0.4877, 0.75, 0.4877, 0.75, 0.4877, 1.002, 0.4853, 1.0, 0.4853, 0.75, 0.4853, 0.75, 0.4853, 1.0, 0.4769, 1.028, 0.4769, 0.75, 0.4769, 0.75, 0.4769, 1.028, 0.4727, 1.013, 0.4727, 0.75, 0.4727, 0.75, 0.4727, 1.013, 0.4684, 1.003, 0.4684, 0.75, 0.4684, 0.75, 0.4684, 1.003, 0.4641, 1.0, 0.4641, 0.75, 0.4914, 0.5, 0.4914, 0.75, 0.4902, 0.75, 0.4902, 0.5, 0.4902, 0.5, 0.4902, 0.75, 0.489, 0.75, 0.489, 0.5, 0.489, 0.5, 0.489, 0.75, 0.4877, 0.75, 0.4877, 0.5, 0.4877, 0.5, 0.4877, 0.75, 0.4853, 0.75, 0.4853, 0.5, 0.4853, 0.5, 0.4853, 0.75, 0.4769, 0.75, 0.4769, 0.5, 0.4769, 0.5, 0.4769, 0.75, 0.4727, 0.75, 0.4727, 0.5, 0.4727, 0.5, 0.4727, 0.75, 0.4684, 0.75, 0.4684, 0.5, 0.4684, 0.5, 0.4684, 0.75, 0.4641, 0.75, 0.4641, 0.5, 0.4914, 0.25, 0.4914, 0.5, 0.4902, 0.5, 0.4902, 0.25, 0.4902, 0.25, 0.4902, 0.5, 0.489, 0.5, 0.489, 0.25, 0.489, 0.25, 0.489, 0.5, 0.4877, 0.5, 0.4877, 0.25, 0.4877, 0.25, 0.4877, 0.5, 0.4853, 0.5, 0.4853, 0.25, 0.4853, 0.25, 0.4853, 0.5, 0.4769, 0.5, 0.4769, 0.25, 0.4769, 0.25, 0.4769, 0.5, 0.4727, 0.5, 0.4727, 0.25, 0.4727, 0.25, 0.4727, 0.5, 0.4684, 0.5, 0.4684, 0.25, 0.4684, 0.25, 0.4684, 0.5, 0.4641, 0.5, 0.4641, 0.25, 0.4914, 0.0, 0.4914, 0.25, 0.4902, 0.25, 0.4902, -0.0002365, 0.4902, -0.0002365, 0.4902, 0.25, 0.489, 0.25, 0.489, -0.001004, 0.489, -0.001004, 0.489, 0.25, 0.4877, 0.25, 0.4877, -0.002368, 0.4877, -0.002368, 0.4877, 0.25, 0.4853, 0.25, 0.4853, 0.0, 0.4853, 0.0, 0.4853, 0.25, 0.4769, 0.25, 0.4769, -0.02834, 0.4769, -0.02834, 0.4769, 0.25, 0.4727, 0.25, 0.4727, -0.0128, 0.4727, -0.0128, 0.4727, 0.25, 0.4684, 0.25, 0.4684, -0.003231, 0.4684, -0.003231, 0.4684, 0.25, 0.4641, 0.25, 0.4641, 0.0, 0.3771, 0.5, 0.3821, 0.5, 0.3821, 0.75, 0.3771, 0.75, 0.4095, 0.0, 0.4095, 0.25, 0.4064, 0.25, 0.4064, -0.001524, 0.4064, -0.001524, 0.4064, 0.25, 0.4033, 0.25, 0.4033, -0.006075, 0.4033, -0.006075, 0.4033, 0.25, 0.4004, 0.25, 0.4004, -0.01359, 0.4004, -0.01359, 0.4004, 0.25, 0.3975, 0.25, 0.3975, -0.02395, 0.3975, -0.02395, 0.3975, 0.25, 0.3947, 0.25, 0.3947, -0.03701, 0.3947, -0.03701, 0.3947, 0.25, 0.3922, 0.25, 0.3922, -0.05258, 0.3922, -0.05258, 0.3922, 0.25, 0.3835, 0.25, 0.3835, -0.001276, 0.3835, -0.001276, 0.3835, 0.25, 0.3833, 0.25, 0.3833, -0.0008592, 0.3833, -0.0008592, 0.3833, 0.25, 0.3831, 0.25, 0.3831, -0.0005306, 0.3831, -0.0005306, 0.3831, 0.25, 0.3828, 0.25, 0.3828, -0.0002873, 0.3828, -0.0002873, 0.3828, 0.25, 0.3826, 0.25, 0.3826, -0.0001228, 0.3826, -0.0001228, 0.3826, 0.25, 0.3823, 0.25, 0.3823, -2.951e-05, 0.3823, -2.951e-05, 0.3823, 0.25, 0.3821, 0.25, 0.3821, 0.0, 0.4095, 0.25, 0.4095, 0.5, 0.4064, 0.5, 0.4064, 0.25, 0.4064, 0.25, 0.4064, 0.5, 0.4033, 0.5, 0.4033, 0.25, 0.4033, 0.25, 0.4033, 0.5, 0.4004, 0.5, 0.4004, 0.25, 0.4004, 0.25, 0.4004, 0.5, 0.3975, 0.5, 0.3975, 0.25, 0.3975, 0.25, 0.3975, 0.5, 0.3947, 0.5, 0.3947, 0.25, 0.3947, 0.25, 0.3947, 0.5, 0.3922, 0.5, 0.3922, 0.25, 0.3922, 0.25, 0.3922, 0.5, 0.3835, 0.5, 0.3835, 0.25, 0.3835, 0.25, 0.3835, 0.5, 0.3833, 0.5, 0.3833, 0.25, 0.3833, 0.25, 0.3833, 0.5, 0.3831, 0.5, 0.3831, 0.25, 0.3831, 0.25, 0.3831, 0.5, 0.3828, 0.5, 0.3828, 0.25, 0.3828, 0.25, 0.3828, 0.5, 0.3826, 0.5, 0.3826, 0.25, 0.3826, 0.25, 0.3826, 0.5, 0.3823, 0.5, 0.3823, 0.25, 0.3823, 0.25, 0.3823, 0.5, 0.3821, 0.5, 0.3821, 0.25, 0.4095, 0.5, 0.4095, 0.75, 0.4064, 0.75, 0.4064, 0.5, 0.4064, 0.5, 0.4064, 0.75, 0.4033, 0.75, 0.4033, 0.5, 0.4033, 0.5, 0.4033, 0.75, 0.4004, 0.75, 0.4004, 0.5, 0.4004, 0.5, 0.4004, 0.75, 0.3975, 0.75, 0.3975, 0.5, 0.3975, 0.5, 0.3975, 0.75, 0.3947, 0.75, 0.3947, 0.5, 0.3947, 0.5, 0.3947, 0.75, 0.3922, 0.75, 0.3922, 0.5, 0.3922, 0.5, 0.3922, 0.75, 0.3835, 0.75, 0.3835, 0.5, 0.3835, 0.5, 0.3835, 0.75, 0.3833, 0.75, 0.3833, 0.5, 0.3833, 0.5, 0.3833, 0.75, 0.3831, 0.75, 0.3831, 0.5, 0.3831, 0.5, 0.3831, 0.75, 0.3828, 0.75, 0.3828, 0.5, 0.3828, 0.5, 0.3828, 0.75, 0.3826, 0.75, 0.3826, 0.5, 0.3826, 0.5, 0.3826, 0.75, 0.3823, 0.75, 0.3823, 0.5, 0.3823, 0.5, 0.3823, 0.75, 0.3821, 0.75, 0.3821, 0.5, 0.4095, 0.75, 0.4095, 1.0, 0.4064, 1.002, 0.4064, 0.75, 0.4064, 0.75, 0.4064, 1.002, 0.4033, 1.006, 0.4033, 0.75, 0.4033, 0.75, 0.4033, 1.006, 0.4004, 1.014, 0.4004, 0.75, 0.4004, 0.75, 0.4004, 1.014, 0.3975, 1.024, 0.3975, 0.75, 0.3975, 0.75, 0.3975, 1.024, 0.3947, 1.037, 0.3947, 0.75, 0.3947, 0.75, 0.3947, 1.037, 0.3922, 1.053, 0.3922, 0.75, 0.3922, 0.75, 0.3922, 1.053, 0.3835, 1.001, 0.3835, 0.75, 0.3835, 0.75, 0.3835, 1.001, 0.3833, 1.001, 0.3833, 0.75, 0.3833, 0.75, 0.3833, 1.001, 0.3831, 1.001, 0.3831, 0.75, 0.3831, 0.75, 0.3831, 1.001, 0.3828, 1.0, 0.3828, 0.75, 0.3828, 0.75, 0.3828, 1.0, 0.3826, 1.0, 0.3826, 0.75, 0.3826, 0.75, 0.3826, 1.0, 0.3823, 1.0, 0.3823, 0.75, 0.3823, 0.75, 0.3823, 1.0, 0.3821, 1.0, 0.3821, 0.75, 0.3771, 0.25, 0.3821, 0.25, 0.3821, 0.5, 0.3771, 0.5, 0.375, 0.25, 0.3771, 0.25, 0.3771, 0.5, 0.375, 0.5, 0.375, 0.5, 0.3771, 0.5, 0.3771, 0.75, 0.375, 0.75, 0.375, 0.0, 0.3771, 0.0, 0.3771, 0.25, 0.375, 0.25, 0.375, 0.75, 0.3771, 0.75, 0.3771, 1.0, 0.375, 1.0, 0.858, 0.733, 0.858, 0.517, 0.875, 0.5, 0.875, 0.75, 0.858, 0.517, 0.642, 0.517, 0.625, 0.5, 0.875, 0.5, 0.642, 0.517, 0.642, 0.733, 0.625, 0.75, 0.625, 0.5, 0.642, 0.733, 0.858, 0.733, 0.875, 0.75, 0.625, 0.75, 0.642, 0.517, 0.858, 0.517, 0.858, 0.733, 0.642, 0.733, 0.858, 0.517, 0.858, 0.733, 0.858, 0.733, 0.858, 0.517, 0.858, 0.733, 0.642, 0.733, 0.642, 0.733, 0.858, 0.733, 0.642, 0.517, 0.858, 0.517, 0.858, 0.517, 0.642, 0.517, 0.642, 0.517, 0.858, 0.517, 0.858, 0.517, 0.642, 0.517, 0.858, 0.733, 0.642, 0.733, 0.642, 0.733, 0.858, 0.733, 0.858, 0.517, 0.858, 0.733, 0.858, 0.733, 0.858, 0.517, 0.642, 0.733, 0.642, 0.517, 0.642, 0.517, 0.642, 0.733, 0.642, 0.517, 0.858, 0.517, 0.858, 0.517, 0.642, 0.517, 0.858, 0.733, 0.642, 0.733, 0.642, 0.733, 0.858, 0.733, 0.858, 0.517, 0.858, 0.733, 0.858, 0.733, 0.858, 0.517, 0.642, 0.733, 0.642, 0.517, 0.642, 0.517, 0.642, 0.733, 0.6405, 0.7345, 0.6405, 0.5155, 0.642, 0.517, 0.642, 0.733, 0.8595, 0.5155, 0.8595, 0.7345, 0.858, 0.733, 0.858, 0.517, 0.8595, 0.7345, 0.6405, 0.7345, 0.642, 0.733, 0.858, 0.733, 0.6405, 0.5155, 0.8595, 0.5155, 0.858, 0.517, 0.642, 0.517, 0.642, 0.517, 0.858, 0.517, 0.8595, 0.5155, 0.6405, 0.5155, 0.858, 0.733, 0.642, 0.733, 0.6405, 0.7345, 0.8595, 0.7345, 0.858, 0.517, 0.858, 0.733, 0.8595, 0.7345, 0.8595, 0.5155, 0.642, 0.733, 0.642, 0.517, 0.6405, 0.5155, 0.6405, 0.7345, 0.642, 0.517, 0.858, 0.517, 0.858, 0.517, 0.642, 0.517, 0.858, 0.733, 0.642, 0.733, 0.642, 0.733, 0.858, 0.733, 0.858, 0.517, 0.858, 0.733, 0.858, 0.733, 0.858, 0.517, 0.642, 0.733, 0.642, 0.517, 0.642, 0.517, 0.642, 0.733])
me_x_1.materials.append(mat_glass)
me_x_1.use_remesh_fix_poles = True
me_x_1.use_remesh_preserve_attributes = False
me_x_1.update()

# ---- objects
ob_light = bpy.data.objects.new('Light', light_light)
ob_camera = bpy.data.objects.new('Camera', cam_camera)
ob_x = bpy.data.objects.new('平面', me_x)
ob_001 = bpy.data.objects.new('球.001', me_001)
ob_x_1 = bpy.data.objects.new('立方体', me_x_1)

# ---- transforms, parenting, visibility, modifiers, constraints
ob_light.location = (4.076, 1.005, 5.904)
ob_light.rotation_euler = (0.6503, 0.05522, 1.866)
ob_light.lock_rotations_4d = False
ob_light.empty_display_type = 'ARROWS'
ob_light.color = (0.0, 0.0, 0.0, 0.0)
ob_light.lineart.crease_threshold = 0.0
ob_camera.location = (-9.76, 17.48, 6.689)
ob_camera.rotation_euler = (1.347, 1.702e-07, 3.81)
ob_camera.lock_rotations_4d = False
ob_camera.empty_display_type = 'ARROWS'
ob_camera.color = (0.0, 0.0, 0.0, 0.0)
ob_camera.display_type = 'WIRE'
ob_camera.lineart.crease_threshold = 0.0
ob_x.location = (0.0, 0.0, 0.0)
ob_x.scale = (9.269, 9.269, 9.269)
ob_001.location = (0.0, 4.565, 1.14)
ob_001.rotation_euler = (9.009e-09, 0.3564, 5.002e-08)
ob_001.scale = (1.463, 1.0, 1.0)
_m = ob_001.modifiers.new('細分化', 'SUBSURF')
_m.levels = 3
_m.render_levels = 3
_m = ob_001.modifiers.new('ソリッド化', 'SOLIDIFY')
_m.thickness = -0.07
ob_x_1.location = (0.0, 0.0, 2.587)
ob_x_1.scale = (1.0, 1.0, 2.577)
_m = ob_x_1.modifiers.new('細分化', 'SUBSURF')
_m.levels = 3
_m.render_levels = 4

# ---- collection membership
col_collection.objects.link(ob_light)
col_collection.objects.link(ob_camera)
col_collection.objects.link(ob_x)
col_collection.objects.link(ob_001)
col_collection.objects.link(ob_x_1)

# ---- scene / render settings (as saved in the file)
scene.camera = ob_camera
scene.frame_start = 1; scene.frame_end = 250; scene.frame_set(1)
scene.render.engine = 'CYCLES'
scene.cycles.samples = 1024
scene.cycles.sampling_pattern = 'TABULATED_SOBOL'
scene.cycles.use_light_tree = False
scene.view_settings.view_transform = 'Filmic'
bpy.context.view_layer.update()
